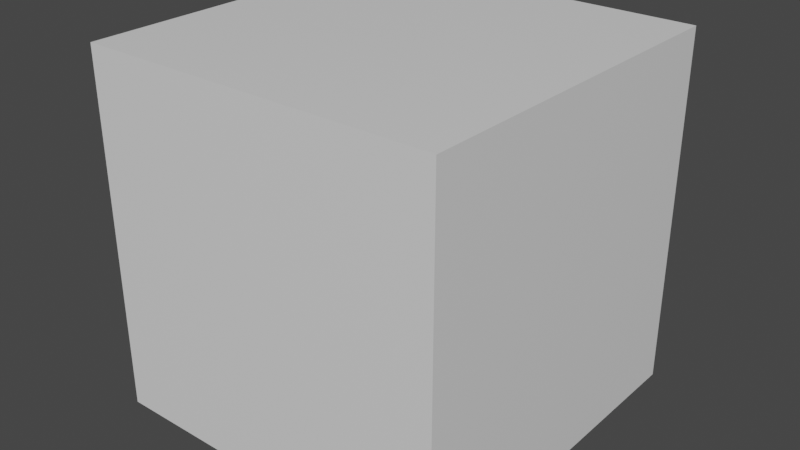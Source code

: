 # Source: kub2.blend  (saved by Blender 2.80.75; exported with 4.5.12 LTS)
import bpy
from mathutils import Matrix  # noqa: F401  (used for matrix-valued properties, if any)

bpy.ops.wm.read_factory_settings(use_empty=True)
scene = bpy.context.scene
scene.name = 'Scene'

# ---- collections
col_collection = bpy.data.collections.new('Collection'); scene.collection.children.link(col_collection)

# ---- materials (node trees are filled in below, after node groups)
mat_material = bpy.data.materials.new('Material')
mat_material.alpha_threshold = 0.0
mat_material.use_transparent_shadow = False
mat_material.line_color = (0.0, 0.0, 0.0, 1.0)

# ---- material node trees
mat_material.use_nodes = True; mat_material.node_tree.nodes.clear()
_N = mat_material.node_tree.nodes; _L = mat_material.node_tree.links
n0 = _N.new('ShaderNodeOutputMaterial'); n0.name = 'Material Output'; n0.location = (300, 300)
n1 = _N.new('ShaderNodeBsdfPrincipled'); n1.name = 'Principled BSDF'; n1.location = (10, 300)
n1.distribution = 'GGX'
n1.subsurface_method = 'BURLEY'
n1.inputs[2].default_value = 0.4
n1.inputs[3].default_value = 1.45
n1.inputs[27].default_value = (0.0, 0.0, 0.0, 1.0)
n1.inputs[28].default_value = 1.0
_L.new(n1.outputs[0], n0.inputs[0])
n0.is_active_output = True

# ---- world
world_world = bpy.data.worlds.new('World'); scene.world = world_world
world_world.use_nodes = True; world_world.node_tree.nodes.clear()
_N = world_world.node_tree.nodes; _L = world_world.node_tree.links
n0 = _N.new('ShaderNodeOutputWorld'); n0.name = 'World Output'; n0.location = (300, 300)
n1 = _N.new('ShaderNodeBackground'); n1.name = 'Background'; n1.location = (10, 300)
n1.inputs[0].default_value = (0.05088, 0.05088, 0.05088, 1.0)
_L.new(n1.outputs[0], n0.inputs[0])
n0.is_active_output = True
world_world.color = (0.05088, 0.05088, 0.05088)
world_world.use_sun_shadow = False
world_world.sun_shadow_jitter_overblur = 0.0

# ---- meshes
me_cube = bpy.data.meshes.new('Cube')
me_cube.from_pydata([(1.0, 1.0, 1.0), (1.0, 1.0, -1.0), (1.0, -1.0, 1.0), (1.0, -1.0, -1.0), (-1.0, 1.0, 1.0), (-1.0, 1.0, -1.0), (-1.0, -1.0, 1.0), (-1.0, -1.0, -1.0)], [], [(0, 4, 6, 2), (3, 2, 6, 7), (7, 6, 4, 5), (5, 1, 3, 7), (1, 0, 2, 3), (5, 4, 0, 1)])
_uv = me_cube.uv_layers.new(name='UVMap')
_uv.uv.foreach_set('vector', [0.375, 0.0, 0.625, 0.0, 0.625, 0.25, 0.375, 0.25, 0.375, 0.25, 0.625, 0.25, 0.625, 0.5, 0.375, 0.5, 0.375, 0.5, 0.625, 0.5, 0.625, 0.75, 0.375, 0.75, 0.375, 0.75, 0.625, 0.75, 0.625, 1.0, 0.375, 1.0, 0.125, 0.5, 0.375, 0.5, 0.375, 0.75, 0.125, 0.75, 0.625, 0.5, 0.875, 0.5, 0.875, 0.75, 0.625, 0.75])
me_cube.materials.append(mat_material)
me_cube.use_remesh_preserve_volume = False
me_cube.use_remesh_preserve_attributes = False
me_cube.use_mirror_vertex_groups = False
me_cube.update()

# ---- objects
ob_cube = bpy.data.objects.new('Cube', me_cube)

# ---- transforms, parenting, visibility, modifiers, constraints
ob_cube.location = (0.0, 0.0, 0.1367)
ob_cube.lock_rotations_4d = False
ob_cube.empty_display_type = 'ARROWS'
ob_cube.lineart.crease_threshold = 0.0

# ---- collection membership
col_collection.objects.link(ob_cube)

# ---- scene / render settings (as saved in the file)
scene.frame_start = 1; scene.frame_end = 40; scene.frame_set(7)
scene.render.engine = 'BLENDER_EEVEE_NEXT'
scene.cycles.use_denoising = False
scene.cycles.samples = 128
scene.cycles.sampling_pattern = 'TABULATED_SOBOL'
scene.cycles.use_adaptive_sampling = False
scene.cycles.use_light_tree = False
scene.view_settings.view_transform = 'Filmic'
bpy.context.view_layer.update()

# ---- added for rendering (the .blend has no active camera and no usable light): camera, sun
cam_auto = bpy.data.cameras.new('AutoCamera')
cam_auto.lens = 50.0
cam_auto.sensor_width = 36.0
cam_auto.clip_end = 1000.0
ob_auto_camera = bpy.data.objects.new('AutoCamera', cam_auto)
scene.collection.objects.link(ob_auto_camera)
ob_auto_camera.location = (3.20507, -3.84609, 2.70077)
ob_auto_camera.rotation_euler = (1.09748, -7.21219e-08, 0.694738)
scene.camera = ob_auto_camera
light_auto_sun = bpy.data.lights.new('AutoSun', 'SUN')
light_auto_sun.energy = 3.0
light_auto_sun.angle = 0.0523599
ob_auto_sun = bpy.data.objects.new('AutoSun', light_auto_sun)
scene.collection.objects.link(ob_auto_sun)
ob_auto_sun.rotation_euler = (0.872665, 0.174533, 0.523599)
bpy.context.view_layer.update()
